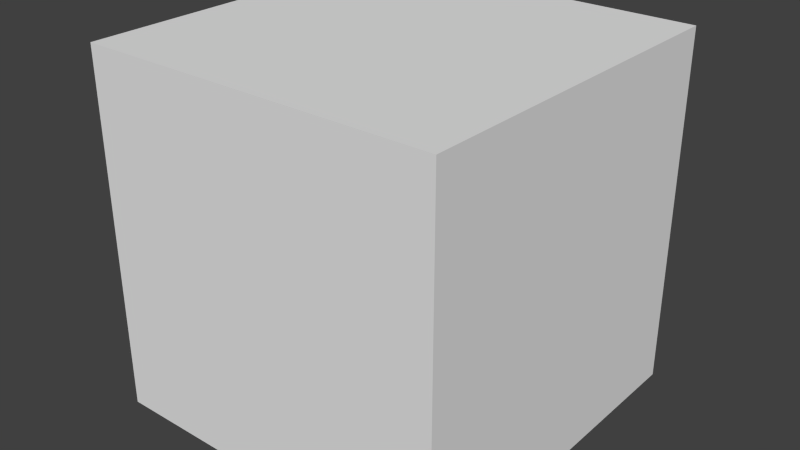 # Source: Blind.blend  (saved by Blender 2.75.0; exported with 4.5.12 LTS)
import bpy
from mathutils import Matrix  # noqa: F401  (used for matrix-valued properties, if any)

bpy.ops.wm.read_factory_settings(use_empty=True)
scene = bpy.context.scene
scene.name = 'Scene'

# ---- collections
col_collection_1 = bpy.data.collections.new('Collection 1'); scene.collection.children.link(col_collection_1)

# ---- world
world_world = bpy.data.worlds.new('World'); scene.world = world_world
world_world.color = (0.05088, 0.05088, 0.05088)
world_world.use_sun_shadow = False
world_world.sun_shadow_jitter_overblur = 0.0
world_world.cycles.sampling_method = 'MANUAL'
world_world.cycles.sample_map_resolution = 256

# ---- meshes
me_cube = bpy.data.meshes.new('Cube')
me_cube.from_pydata([(1.0, 1.0, -1.0), (1.0, -1.0, -1.0), (-1.0, -1.0, -1.0), (-1.0, 1.0, -1.0), (1.0, 1.0, 1.0), (1.0, -1.0, 1.0), (-1.0, -1.0, 1.0), (-1.0, 1.0, 1.0)], [], [(0, 1, 2, 3), (4, 7, 6, 5), (0, 4, 5, 1), (1, 5, 6, 2), (2, 6, 7, 3), (4, 0, 3, 7)])
me_cube.use_remesh_preserve_volume = False
me_cube.use_remesh_preserve_attributes = False
me_cube.use_mirror_vertex_groups = False
me_cube.update()

# ---- objects
ob_cube = bpy.data.objects.new('Cube', me_cube)

# ---- transforms, parenting, visibility, modifiers, constraints
ob_cube.location = (5.0, 0.0, 0.0)
ob_cube.lock_rotations_4d = False
ob_cube.empty_display_type = 'ARROWS'
ob_cube.lineart.crease_threshold = 0.0

# ---- collection membership
col_collection_1.objects.link(ob_cube)

# ---- scene / render settings (as saved in the file)
scene.frame_start = 1; scene.frame_end = 250; scene.frame_set(1)
scene.render.engine = 'BLENDER_EEVEE_NEXT'
scene.render.resolution_percentage = 50
scene.render.dither_intensity = 0.0
scene.cycles.use_denoising = False
scene.cycles.samples = 10
scene.cycles.sampling_pattern = 'TABULATED_SOBOL'
scene.cycles.light_sampling_threshold = 0.0
scene.cycles.use_adaptive_sampling = False
scene.cycles.use_light_tree = False
scene.cycles.blur_glossy = 0.0
scene.cycles.pixel_filter_type = 'GAUSSIAN'
scene.cycles.sample_clamp_indirect = 0.0
scene.view_settings.view_transform = 'Standard'
bpy.context.view_layer.update()

# ---- added for rendering (the .blend has no active camera and no usable light): camera, sun
cam_auto = bpy.data.cameras.new('AutoCamera')
cam_auto.lens = 50.0
cam_auto.sensor_width = 36.0
cam_auto.clip_end = 1000.0
ob_auto_camera = bpy.data.objects.new('AutoCamera', cam_auto)
scene.collection.objects.link(ob_auto_camera)
ob_auto_camera.location = (8.20507, -3.84609, 2.56406)
ob_auto_camera.rotation_euler = (1.09748, -7.21219e-08, 0.694738)
scene.camera = ob_auto_camera
light_auto_sun = bpy.data.lights.new('AutoSun', 'SUN')
light_auto_sun.energy = 3.0
light_auto_sun.angle = 0.0523599
ob_auto_sun = bpy.data.objects.new('AutoSun', light_auto_sun)
scene.collection.objects.link(ob_auto_sun)
ob_auto_sun.rotation_euler = (0.872665, 0.174533, 0.523599)
bpy.context.view_layer.update()
